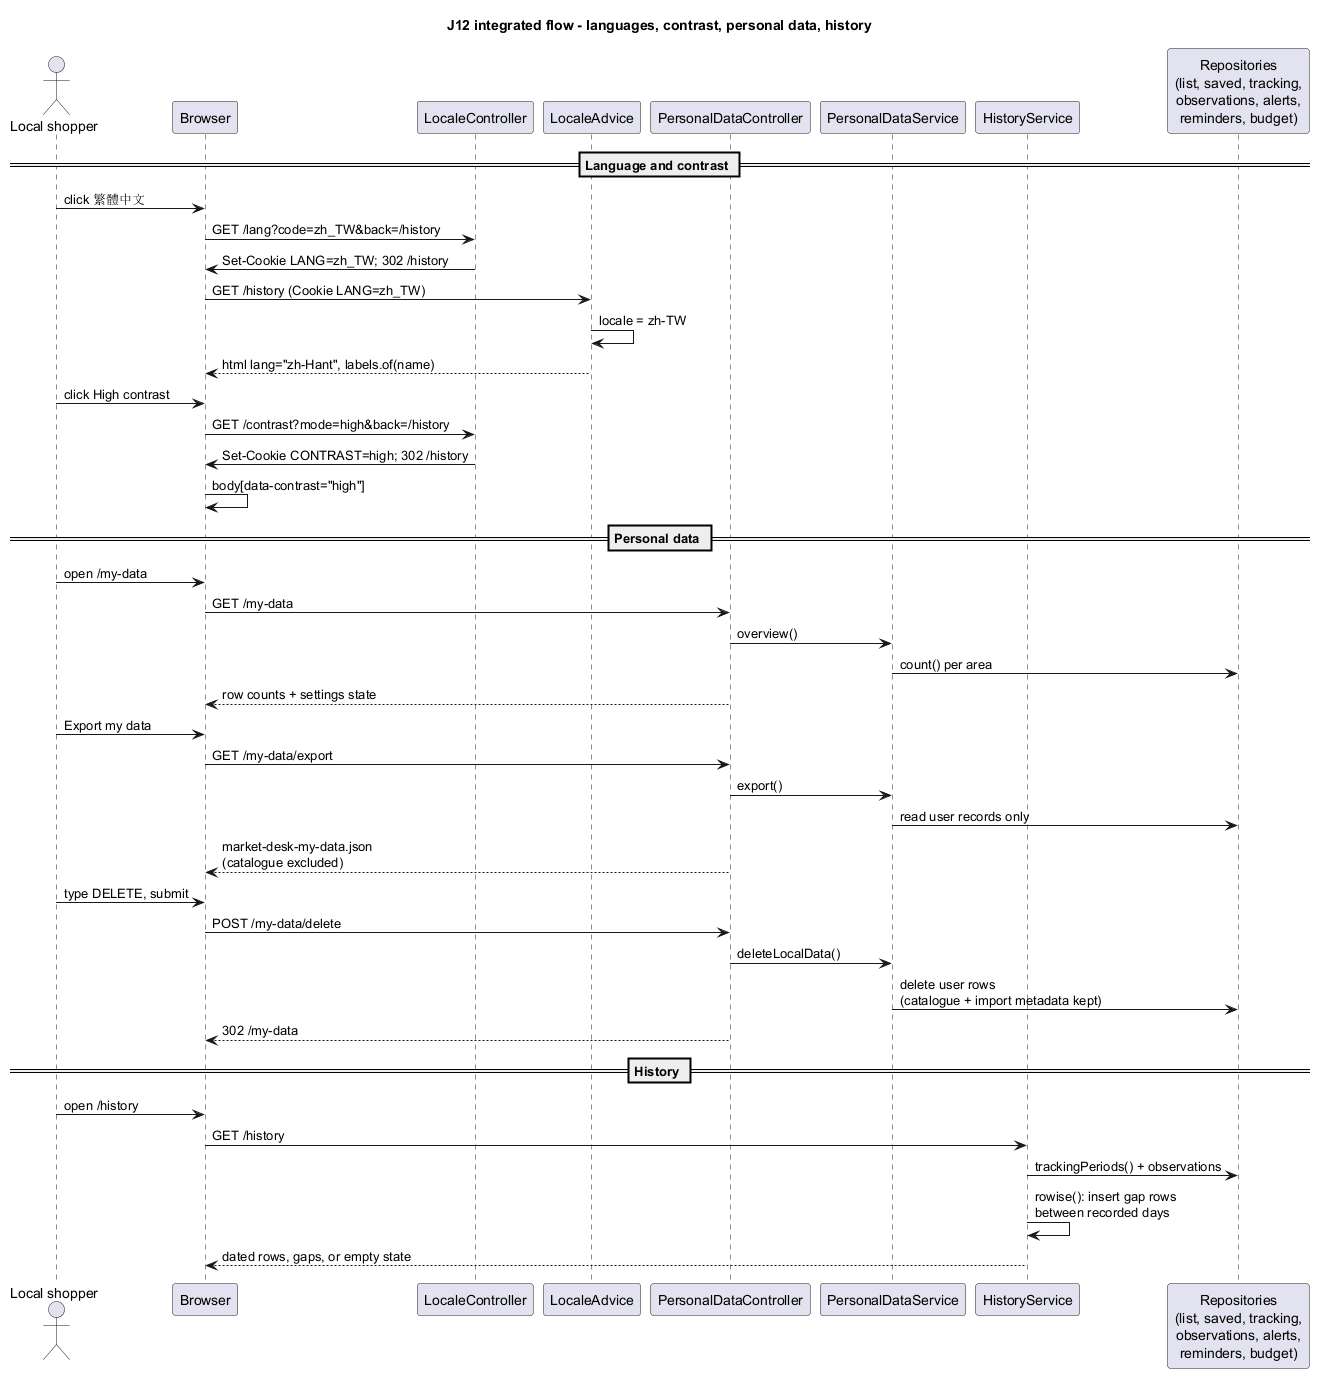

The diagram above was rendered by PlantUML. Its source (embedded in the PNG):
@startuml
title J12 integrated flow - languages, contrast, personal data, history

actor "Local shopper" as Shopper
participant "Browser" as Browser
participant "LocaleController" as Lang
participant "LocaleAdvice" as Advice
participant "PersonalDataController" as Data
participant "PersonalDataService" as DataSvc
participant "HistoryService" as History
participant "Repositories\n(list, saved, tracking,\nobservations, alerts,\nreminders, budget)" as Repo

== Language and contrast ==
Shopper -> Browser : click 繁體中文
Browser -> Lang : GET /lang?code=zh_TW&back=/history
Lang -> Browser : Set-Cookie LANG=zh_TW; 302 /history
Browser -> Advice : GET /history (Cookie LANG=zh_TW)
Advice -> Advice : locale = zh-TW
Advice --> Browser : html lang="zh-Hant", labels.of(name)

Shopper -> Browser : click High contrast
Browser -> Lang : GET /contrast?mode=high&back=/history
Lang -> Browser : Set-Cookie CONTRAST=high; 302 /history
Browser -> Browser : body[data-contrast="high"]

== Personal data ==
Shopper -> Browser : open /my-data
Browser -> Data : GET /my-data
Data -> DataSvc : overview()
DataSvc -> Repo : count() per area
Data --> Browser : row counts + settings state

Shopper -> Browser : Export my data
Browser -> Data : GET /my-data/export
Data -> DataSvc : export()
DataSvc -> Repo : read user records only
Data --> Browser : market-desk-my-data.json\n(catalogue excluded)

Shopper -> Browser : type DELETE, submit
Browser -> Data : POST /my-data/delete
Data -> DataSvc : deleteLocalData()
DataSvc -> Repo : delete user rows\n(catalogue + import metadata kept)
Data --> Browser : 302 /my-data

== History ==
Shopper -> Browser : open /history
Browser -> History : GET /history
History -> Repo : trackingPeriods() + observations
History -> History : rowise(): insert gap rows\nbetween recorded days
History --> Browser : dated rows, gaps, or empty state
@enduml